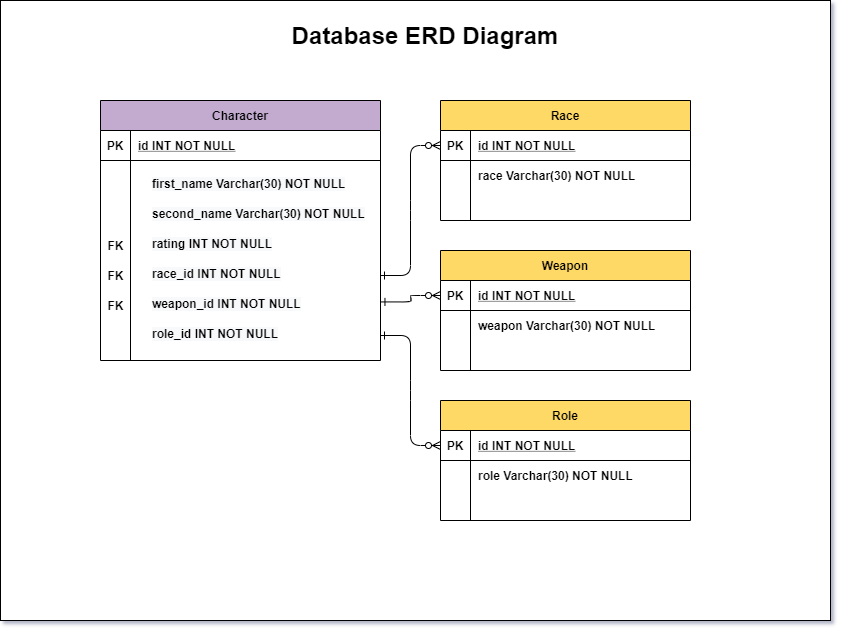

The diagram above was exported from draw.io. Its source (the exported page's mxGraphModel, read from the mxfile embedded in the PNG):
<mxGraphModel dx="1185" dy="662" grid="1" gridSize="10" guides="1" tooltips="1" connect="1" arrows="1" fold="1" page="1" pageScale="1" pageWidth="850" pageHeight="1100" math="0" shadow="0" extFonts="Permanent Marker^https://fonts.googleapis.com/css?family=Permanent+Marker">
  <root>
    <mxCell id="0" />
    <mxCell id="1" parent="0" />
    <mxCell id="-cyZGx1IFZCIC9PA_YEL-59" value="" style="rounded=0;whiteSpace=wrap;html=1;fillColor=#FFFFFF;fontColor=#000000;" vertex="1" parent="1">
      <mxGeometry x="10" y="20" width="830" height="620" as="geometry" />
    </mxCell>
    <mxCell id="C-vyLk0tnHw3VtMMgP7b-1" value="" style="edgeStyle=entityRelationEdgeStyle;endArrow=ERzeroToMany;startArrow=ERone;endFill=1;startFill=0;entryX=0;entryY=0.5;entryDx=0;entryDy=0;exitX=1;exitY=0.5;exitDx=0;exitDy=0;" parent="1" source="-cyZGx1IFZCIC9PA_YEL-29" edge="1">
      <mxGeometry width="100" height="100" relative="1" as="geometry">
        <mxPoint x="340" y="720" as="sourcePoint" />
        <mxPoint x="450" y="165" as="targetPoint" />
      </mxGeometry>
    </mxCell>
    <mxCell id="C-vyLk0tnHw3VtMMgP7b-13" value="Role" style="shape=table;startSize=30;container=1;collapsible=1;childLayout=tableLayout;fixedRows=1;rowLines=0;fontStyle=1;align=center;resizeLast=1;fillColor=#FFD966;" parent="1" vertex="1">
      <mxGeometry x="450" y="420" width="250" height="120" as="geometry" />
    </mxCell>
    <mxCell id="C-vyLk0tnHw3VtMMgP7b-14" value="" style="shape=partialRectangle;collapsible=0;dropTarget=0;pointerEvents=0;fillColor=none;points=[[0,0.5],[1,0.5]];portConstraint=eastwest;top=0;left=0;right=0;bottom=1;" parent="C-vyLk0tnHw3VtMMgP7b-13" vertex="1">
      <mxGeometry y="30" width="250" height="30" as="geometry" />
    </mxCell>
    <mxCell id="C-vyLk0tnHw3VtMMgP7b-15" value="PK" style="shape=partialRectangle;overflow=hidden;connectable=0;fillColor=none;top=0;left=0;bottom=0;right=0;fontStyle=1;" parent="C-vyLk0tnHw3VtMMgP7b-14" vertex="1">
      <mxGeometry width="30" height="30" as="geometry" />
    </mxCell>
    <mxCell id="C-vyLk0tnHw3VtMMgP7b-16" value="id INT NOT NULL " style="shape=partialRectangle;overflow=hidden;connectable=0;fillColor=none;top=0;left=0;bottom=0;right=0;align=left;spacingLeft=6;fontStyle=5;" parent="C-vyLk0tnHw3VtMMgP7b-14" vertex="1">
      <mxGeometry x="30" width="220" height="30" as="geometry" />
    </mxCell>
    <mxCell id="C-vyLk0tnHw3VtMMgP7b-17" value="" style="shape=partialRectangle;collapsible=0;dropTarget=0;pointerEvents=0;fillColor=none;points=[[0,0.5],[1,0.5]];portConstraint=eastwest;top=0;left=0;right=0;bottom=0;" parent="C-vyLk0tnHw3VtMMgP7b-13" vertex="1">
      <mxGeometry y="60" width="250" height="30" as="geometry" />
    </mxCell>
    <mxCell id="C-vyLk0tnHw3VtMMgP7b-18" value="" style="shape=partialRectangle;overflow=hidden;connectable=0;fillColor=none;top=0;left=0;bottom=0;right=0;" parent="C-vyLk0tnHw3VtMMgP7b-17" vertex="1">
      <mxGeometry width="30" height="30" as="geometry" />
    </mxCell>
    <mxCell id="C-vyLk0tnHw3VtMMgP7b-19" value="role Varchar(30) NOT NULL" style="shape=partialRectangle;overflow=hidden;connectable=0;fillColor=none;top=0;left=0;bottom=0;right=0;align=left;spacingLeft=6;fontStyle=1" parent="C-vyLk0tnHw3VtMMgP7b-17" vertex="1">
      <mxGeometry x="30" width="220" height="30" as="geometry" />
    </mxCell>
    <mxCell id="C-vyLk0tnHw3VtMMgP7b-20" value="" style="shape=partialRectangle;collapsible=0;dropTarget=0;pointerEvents=0;fillColor=none;points=[[0,0.5],[1,0.5]];portConstraint=eastwest;top=0;left=0;right=0;bottom=0;" parent="C-vyLk0tnHw3VtMMgP7b-13" vertex="1">
      <mxGeometry y="90" width="250" height="30" as="geometry" />
    </mxCell>
    <mxCell id="C-vyLk0tnHw3VtMMgP7b-21" value="" style="shape=partialRectangle;overflow=hidden;connectable=0;fillColor=none;top=0;left=0;bottom=0;right=0;" parent="C-vyLk0tnHw3VtMMgP7b-20" vertex="1">
      <mxGeometry width="30" height="30" as="geometry" />
    </mxCell>
    <mxCell id="C-vyLk0tnHw3VtMMgP7b-22" value="" style="shape=partialRectangle;overflow=hidden;connectable=0;fillColor=none;top=0;left=0;bottom=0;right=0;align=left;spacingLeft=6;" parent="C-vyLk0tnHw3VtMMgP7b-20" vertex="1">
      <mxGeometry x="30" width="220" height="30" as="geometry" />
    </mxCell>
    <mxCell id="C-vyLk0tnHw3VtMMgP7b-23" value="Character" style="shape=table;startSize=30;container=1;collapsible=1;childLayout=tableLayout;fixedRows=1;rowLines=0;fontStyle=1;align=center;resizeLast=1;fillColor=#C3ABD0;" parent="1" vertex="1">
      <mxGeometry x="110" y="120" width="280" height="260" as="geometry" />
    </mxCell>
    <mxCell id="C-vyLk0tnHw3VtMMgP7b-24" value="" style="shape=partialRectangle;collapsible=0;dropTarget=0;pointerEvents=0;fillColor=none;points=[[0,0.5],[1,0.5]];portConstraint=eastwest;top=0;left=0;right=0;bottom=1;" parent="C-vyLk0tnHw3VtMMgP7b-23" vertex="1">
      <mxGeometry y="30" width="280" height="30" as="geometry" />
    </mxCell>
    <mxCell id="C-vyLk0tnHw3VtMMgP7b-25" value="PK" style="shape=partialRectangle;overflow=hidden;connectable=0;fillColor=none;top=0;left=0;bottom=0;right=0;fontStyle=1;" parent="C-vyLk0tnHw3VtMMgP7b-24" vertex="1">
      <mxGeometry width="30" height="30" as="geometry" />
    </mxCell>
    <mxCell id="C-vyLk0tnHw3VtMMgP7b-26" value="id INT NOT NULL " style="shape=partialRectangle;overflow=hidden;connectable=0;fillColor=none;top=0;left=0;bottom=0;right=0;align=left;spacingLeft=6;fontStyle=5;" parent="C-vyLk0tnHw3VtMMgP7b-24" vertex="1">
      <mxGeometry x="30" width="250" height="30" as="geometry" />
    </mxCell>
    <mxCell id="C-vyLk0tnHw3VtMMgP7b-27" value="" style="shape=partialRectangle;collapsible=0;dropTarget=0;pointerEvents=0;fillColor=none;points=[[0,0.5],[1,0.5]];portConstraint=eastwest;top=0;left=0;right=0;bottom=0;" parent="C-vyLk0tnHw3VtMMgP7b-23" vertex="1">
      <mxGeometry y="60" width="280" height="30" as="geometry" />
    </mxCell>
    <mxCell id="C-vyLk0tnHw3VtMMgP7b-28" value="" style="shape=partialRectangle;overflow=hidden;connectable=0;fillColor=none;top=0;left=0;bottom=0;right=0;" parent="C-vyLk0tnHw3VtMMgP7b-27" vertex="1">
      <mxGeometry width="30" height="30" as="geometry" />
    </mxCell>
    <mxCell id="C-vyLk0tnHw3VtMMgP7b-29" value="" style="shape=partialRectangle;overflow=hidden;connectable=0;fillColor=none;top=0;left=0;bottom=0;right=0;align=left;spacingLeft=6;fontStyle=1;" parent="C-vyLk0tnHw3VtMMgP7b-27" vertex="1">
      <mxGeometry x="30" width="250" height="30" as="geometry" />
    </mxCell>
    <mxCell id="-cyZGx1IFZCIC9PA_YEL-21" value="" style="edgeStyle=entityRelationEdgeStyle;endArrow=ERzeroToMany;startArrow=ERone;endFill=1;startFill=0;exitX=1.002;exitY=0.381;exitDx=0;exitDy=0;exitPerimeter=0;entryX=0;entryY=0.5;entryDx=0;entryDy=0;" edge="1" parent="1" source="-cyZGx1IFZCIC9PA_YEL-33">
      <mxGeometry width="100" height="100" relative="1" as="geometry">
        <mxPoint x="370" y="330" as="sourcePoint" />
        <mxPoint x="450" y="314.9999999999999" as="targetPoint" />
      </mxGeometry>
    </mxCell>
    <mxCell id="-cyZGx1IFZCIC9PA_YEL-22" value="" style="edgeStyle=entityRelationEdgeStyle;endArrow=ERzeroToMany;startArrow=ERone;endFill=1;startFill=0;exitX=1;exitY=0.5;exitDx=0;exitDy=0;entryX=0;entryY=0.5;entryDx=0;entryDy=0;" edge="1" parent="1" source="-cyZGx1IFZCIC9PA_YEL-34" target="C-vyLk0tnHw3VtMMgP7b-14">
      <mxGeometry width="100" height="100" relative="1" as="geometry">
        <mxPoint x="370" y="470" as="sourcePoint" />
        <mxPoint x="450" y="500" as="targetPoint" />
      </mxGeometry>
    </mxCell>
    <mxCell id="-cyZGx1IFZCIC9PA_YEL-25" value="&lt;b&gt;FK&lt;/b&gt;" style="text;html=1;align=center;verticalAlign=middle;resizable=0;points=[];autosize=1;" vertex="1" parent="1">
      <mxGeometry x="110" y="255" width="30" height="20" as="geometry" />
    </mxCell>
    <mxCell id="-cyZGx1IFZCIC9PA_YEL-29" value="&lt;span style=&quot;color: rgb(0 , 0 , 0) ; font-family: &amp;#34;helvetica&amp;#34; ; font-size: 12px ; font-style: normal ; letter-spacing: normal ; text-align: center ; text-indent: 0px ; text-transform: none ; word-spacing: 0px ; background-color: rgb(248 , 249 , 250) ; display: inline ; float: none&quot;&gt;&lt;b&gt;race_id INT NOT NULL&lt;/b&gt;&lt;/span&gt;" style="text;whiteSpace=wrap;html=1;fontColor=#000000;" vertex="1" parent="1">
      <mxGeometry x="160" y="280" width="230" height="30" as="geometry" />
    </mxCell>
    <mxCell id="-cyZGx1IFZCIC9PA_YEL-30" value="&lt;span style=&quot;color: rgb(0 , 0 , 0) ; font-family: &amp;#34;helvetica&amp;#34; ; font-size: 12px ; font-style: normal ; letter-spacing: normal ; text-align: center ; text-indent: 0px ; text-transform: none ; word-spacing: 0px ; background-color: rgb(248 , 249 , 250) ; display: inline ; float: none&quot;&gt;&lt;b&gt;first_name Varchar(30) NOT NULL&lt;/b&gt;&lt;/span&gt;" style="text;whiteSpace=wrap;html=1;fontColor=#000000;" vertex="1" parent="1">
      <mxGeometry x="160" y="190" width="230" height="30" as="geometry" />
    </mxCell>
    <mxCell id="-cyZGx1IFZCIC9PA_YEL-31" value="&lt;span style=&quot;color: rgb(0 , 0 , 0) ; font-family: &amp;#34;helvetica&amp;#34; ; font-size: 12px ; font-style: normal ; letter-spacing: normal ; text-align: center ; text-indent: 0px ; text-transform: none ; word-spacing: 0px ; background-color: rgb(248 , 249 , 250) ; display: inline ; float: none&quot;&gt;&lt;b&gt;rating INT NOT NULL&lt;/b&gt;&lt;/span&gt;" style="text;whiteSpace=wrap;html=1;fontColor=#000000;" vertex="1" parent="1">
      <mxGeometry x="160" y="250" width="230" height="30" as="geometry" />
    </mxCell>
    <mxCell id="-cyZGx1IFZCIC9PA_YEL-32" value="&lt;span style=&quot;color: rgb(0 , 0 , 0) ; font-family: &amp;#34;helvetica&amp;#34; ; font-size: 12px ; font-style: normal ; letter-spacing: normal ; text-align: center ; text-indent: 0px ; text-transform: none ; word-spacing: 0px ; background-color: rgb(248 , 249 , 250) ; display: inline ; float: none&quot;&gt;&lt;b&gt;second_name Varchar(30) NOT NULL&lt;/b&gt;&lt;/span&gt;" style="text;whiteSpace=wrap;html=1;fontColor=#000000;" vertex="1" parent="1">
      <mxGeometry x="160" y="220" width="230" height="30" as="geometry" />
    </mxCell>
    <mxCell id="-cyZGx1IFZCIC9PA_YEL-33" value="&lt;span style=&quot;color: rgb(0 , 0 , 0) ; font-family: &amp;#34;helvetica&amp;#34; ; font-size: 12px ; font-style: normal ; letter-spacing: normal ; text-align: center ; text-indent: 0px ; text-transform: none ; word-spacing: 0px ; background-color: rgb(248 , 249 , 250) ; display: inline ; float: none&quot;&gt;&lt;b&gt;weapon_id INT NOT NULL&lt;/b&gt;&lt;/span&gt;" style="text;whiteSpace=wrap;html=1;fontColor=#000000;" vertex="1" parent="1">
      <mxGeometry x="160" y="310" width="230" height="30" as="geometry" />
    </mxCell>
    <mxCell id="-cyZGx1IFZCIC9PA_YEL-34" value="&lt;span style=&quot;color: rgb(0 , 0 , 0) ; font-family: &amp;#34;helvetica&amp;#34; ; font-size: 12px ; font-style: normal ; letter-spacing: normal ; text-align: center ; text-indent: 0px ; text-transform: none ; word-spacing: 0px ; background-color: rgb(248 , 249 , 250) ; display: inline ; float: none&quot;&gt;&lt;b&gt;role_id INT NOT NULL&lt;/b&gt;&lt;/span&gt;" style="text;whiteSpace=wrap;html=1;fontColor=#000000;" vertex="1" parent="1">
      <mxGeometry x="160" y="340" width="230" height="30" as="geometry" />
    </mxCell>
    <mxCell id="-cyZGx1IFZCIC9PA_YEL-36" value="&lt;b&gt;FK&lt;/b&gt;" style="text;html=1;align=center;verticalAlign=middle;resizable=0;points=[];autosize=1;" vertex="1" parent="1">
      <mxGeometry x="110" y="285" width="30" height="20" as="geometry" />
    </mxCell>
    <mxCell id="-cyZGx1IFZCIC9PA_YEL-37" value="&lt;b&gt;FK&lt;/b&gt;" style="text;html=1;align=center;verticalAlign=middle;resizable=0;points=[];autosize=1;" vertex="1" parent="1">
      <mxGeometry x="110" y="315" width="30" height="20" as="geometry" />
    </mxCell>
    <mxCell id="-cyZGx1IFZCIC9PA_YEL-38" value="Race" style="shape=table;startSize=30;container=1;collapsible=1;childLayout=tableLayout;fixedRows=1;rowLines=0;fontStyle=1;align=center;resizeLast=1;fillColor=#FFD966;" vertex="1" parent="1">
      <mxGeometry x="450" y="120" width="250" height="120" as="geometry" />
    </mxCell>
    <mxCell id="-cyZGx1IFZCIC9PA_YEL-39" value="" style="shape=partialRectangle;collapsible=0;dropTarget=0;pointerEvents=0;fillColor=none;points=[[0,0.5],[1,0.5]];portConstraint=eastwest;top=0;left=0;right=0;bottom=1;" vertex="1" parent="-cyZGx1IFZCIC9PA_YEL-38">
      <mxGeometry y="30" width="250" height="30" as="geometry" />
    </mxCell>
    <mxCell id="-cyZGx1IFZCIC9PA_YEL-40" value="PK" style="shape=partialRectangle;overflow=hidden;connectable=0;fillColor=none;top=0;left=0;bottom=0;right=0;fontStyle=1;" vertex="1" parent="-cyZGx1IFZCIC9PA_YEL-39">
      <mxGeometry width="30" height="30" as="geometry" />
    </mxCell>
    <mxCell id="-cyZGx1IFZCIC9PA_YEL-41" value="id INT NOT NULL " style="shape=partialRectangle;overflow=hidden;connectable=0;fillColor=none;top=0;left=0;bottom=0;right=0;align=left;spacingLeft=6;fontStyle=5;" vertex="1" parent="-cyZGx1IFZCIC9PA_YEL-39">
      <mxGeometry x="30" width="220" height="30" as="geometry" />
    </mxCell>
    <mxCell id="-cyZGx1IFZCIC9PA_YEL-42" value="" style="shape=partialRectangle;collapsible=0;dropTarget=0;pointerEvents=0;fillColor=none;points=[[0,0.5],[1,0.5]];portConstraint=eastwest;top=0;left=0;right=0;bottom=0;" vertex="1" parent="-cyZGx1IFZCIC9PA_YEL-38">
      <mxGeometry y="60" width="250" height="30" as="geometry" />
    </mxCell>
    <mxCell id="-cyZGx1IFZCIC9PA_YEL-43" value="" style="shape=partialRectangle;overflow=hidden;connectable=0;fillColor=none;top=0;left=0;bottom=0;right=0;" vertex="1" parent="-cyZGx1IFZCIC9PA_YEL-42">
      <mxGeometry width="30" height="30" as="geometry" />
    </mxCell>
    <mxCell id="-cyZGx1IFZCIC9PA_YEL-44" value="race Varchar(30) NOT NULL" style="shape=partialRectangle;overflow=hidden;connectable=0;fillColor=none;top=0;left=0;bottom=0;right=0;align=left;spacingLeft=6;fontStyle=1" vertex="1" parent="-cyZGx1IFZCIC9PA_YEL-42">
      <mxGeometry x="30" width="220" height="30" as="geometry" />
    </mxCell>
    <mxCell id="-cyZGx1IFZCIC9PA_YEL-45" value="" style="shape=partialRectangle;collapsible=0;dropTarget=0;pointerEvents=0;fillColor=none;points=[[0,0.5],[1,0.5]];portConstraint=eastwest;top=0;left=0;right=0;bottom=0;" vertex="1" parent="-cyZGx1IFZCIC9PA_YEL-38">
      <mxGeometry y="90" width="250" height="30" as="geometry" />
    </mxCell>
    <mxCell id="-cyZGx1IFZCIC9PA_YEL-46" value="" style="shape=partialRectangle;overflow=hidden;connectable=0;fillColor=none;top=0;left=0;bottom=0;right=0;" vertex="1" parent="-cyZGx1IFZCIC9PA_YEL-45">
      <mxGeometry width="30" height="30" as="geometry" />
    </mxCell>
    <mxCell id="-cyZGx1IFZCIC9PA_YEL-47" value="" style="shape=partialRectangle;overflow=hidden;connectable=0;fillColor=none;top=0;left=0;bottom=0;right=0;align=left;spacingLeft=6;" vertex="1" parent="-cyZGx1IFZCIC9PA_YEL-45">
      <mxGeometry x="30" width="220" height="30" as="geometry" />
    </mxCell>
    <mxCell id="-cyZGx1IFZCIC9PA_YEL-48" value="Weapon" style="shape=table;startSize=30;container=1;collapsible=1;childLayout=tableLayout;fixedRows=1;rowLines=0;fontStyle=1;align=center;resizeLast=1;fillColor=#FFD966;" vertex="1" parent="1">
      <mxGeometry x="450" y="270" width="250" height="120" as="geometry" />
    </mxCell>
    <mxCell id="-cyZGx1IFZCIC9PA_YEL-49" value="" style="shape=partialRectangle;collapsible=0;dropTarget=0;pointerEvents=0;fillColor=none;points=[[0,0.5],[1,0.5]];portConstraint=eastwest;top=0;left=0;right=0;bottom=1;" vertex="1" parent="-cyZGx1IFZCIC9PA_YEL-48">
      <mxGeometry y="30" width="250" height="30" as="geometry" />
    </mxCell>
    <mxCell id="-cyZGx1IFZCIC9PA_YEL-50" value="PK" style="shape=partialRectangle;overflow=hidden;connectable=0;fillColor=none;top=0;left=0;bottom=0;right=0;fontStyle=1;" vertex="1" parent="-cyZGx1IFZCIC9PA_YEL-49">
      <mxGeometry width="30" height="30" as="geometry" />
    </mxCell>
    <mxCell id="-cyZGx1IFZCIC9PA_YEL-51" value="id INT NOT NULL " style="shape=partialRectangle;overflow=hidden;connectable=0;fillColor=none;top=0;left=0;bottom=0;right=0;align=left;spacingLeft=6;fontStyle=5;" vertex="1" parent="-cyZGx1IFZCIC9PA_YEL-49">
      <mxGeometry x="30" width="220" height="30" as="geometry" />
    </mxCell>
    <mxCell id="-cyZGx1IFZCIC9PA_YEL-52" value="" style="shape=partialRectangle;collapsible=0;dropTarget=0;pointerEvents=0;fillColor=none;points=[[0,0.5],[1,0.5]];portConstraint=eastwest;top=0;left=0;right=0;bottom=0;" vertex="1" parent="-cyZGx1IFZCIC9PA_YEL-48">
      <mxGeometry y="60" width="250" height="30" as="geometry" />
    </mxCell>
    <mxCell id="-cyZGx1IFZCIC9PA_YEL-53" value="" style="shape=partialRectangle;overflow=hidden;connectable=0;fillColor=none;top=0;left=0;bottom=0;right=0;" vertex="1" parent="-cyZGx1IFZCIC9PA_YEL-52">
      <mxGeometry width="30" height="30" as="geometry" />
    </mxCell>
    <mxCell id="-cyZGx1IFZCIC9PA_YEL-54" value="weapon Varchar(30) NOT NULL" style="shape=partialRectangle;overflow=hidden;connectable=0;fillColor=none;top=0;left=0;bottom=0;right=0;align=left;spacingLeft=6;fontStyle=1" vertex="1" parent="-cyZGx1IFZCIC9PA_YEL-52">
      <mxGeometry x="30" width="220" height="30" as="geometry" />
    </mxCell>
    <mxCell id="-cyZGx1IFZCIC9PA_YEL-55" value="" style="shape=partialRectangle;collapsible=0;dropTarget=0;pointerEvents=0;fillColor=none;points=[[0,0.5],[1,0.5]];portConstraint=eastwest;top=0;left=0;right=0;bottom=0;" vertex="1" parent="-cyZGx1IFZCIC9PA_YEL-48">
      <mxGeometry y="90" width="250" height="30" as="geometry" />
    </mxCell>
    <mxCell id="-cyZGx1IFZCIC9PA_YEL-56" value="" style="shape=partialRectangle;overflow=hidden;connectable=0;fillColor=none;top=0;left=0;bottom=0;right=0;" vertex="1" parent="-cyZGx1IFZCIC9PA_YEL-55">
      <mxGeometry width="30" height="30" as="geometry" />
    </mxCell>
    <mxCell id="-cyZGx1IFZCIC9PA_YEL-57" value="" style="shape=partialRectangle;overflow=hidden;connectable=0;fillColor=none;top=0;left=0;bottom=0;right=0;align=left;spacingLeft=6;" vertex="1" parent="-cyZGx1IFZCIC9PA_YEL-55">
      <mxGeometry x="30" width="220" height="30" as="geometry" />
    </mxCell>
    <mxCell id="-cyZGx1IFZCIC9PA_YEL-60" value="&lt;b&gt;&lt;font style=&quot;font-size: 24px&quot;&gt;Database ERD Diagram&lt;/font&gt;&lt;/b&gt;" style="text;html=1;strokeColor=none;fillColor=none;align=center;verticalAlign=middle;whiteSpace=wrap;rounded=0;fontColor=#000000;" vertex="1" parent="1">
      <mxGeometry x="210" y="40" width="450" height="30" as="geometry" />
    </mxCell>
  </root>
</mxGraphModel>